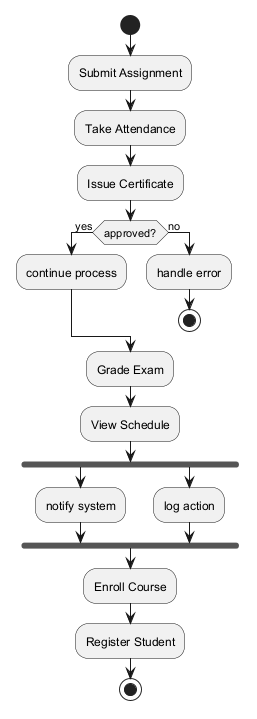

The diagram above was rendered by PlantUML. Its source (embedded in the PNG):
@startuml

start
:Submit Assignment;
:Take Attendance;
:Issue Certificate;
if (approved?) then (yes)
:continue process;
else (no)
:handle error;
stop
endif
:Grade Exam;
:View Schedule;
fork
:notify system;
fork again
:log action;
end fork
:Enroll Course;
:Register Student;
stop
@enduml